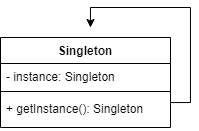

The diagram above was exported from draw.io. Its source (the exported page's mxGraphModel, read from the mxfile embedded in the PNG):
<mxGraphModel dx="913" dy="484" grid="1" gridSize="10" guides="1" tooltips="1" connect="1" arrows="1" fold="1" page="1" pageScale="1" pageWidth="827" pageHeight="1169" math="0" shadow="0">
  <root>
    <mxCell id="0" />
    <mxCell id="1" parent="0" />
    <mxCell id="90eie7e9EYTGOTyOfsR3-34" style="edgeStyle=orthogonalEdgeStyle;rounded=0;orthogonalLoop=1;jettySize=auto;html=1;" edge="1" parent="1" source="90eie7e9EYTGOTyOfsR3-28">
      <mxGeometry relative="1" as="geometry">
        <mxPoint x="370" y="300" as="targetPoint" />
        <Array as="points">
          <mxPoint x="470" y="375" />
          <mxPoint x="470" y="280" />
          <mxPoint x="370" y="280" />
        </Array>
      </mxGeometry>
    </mxCell>
    <mxCell id="90eie7e9EYTGOTyOfsR3-28" value="Singleton" style="swimlane;fontStyle=1;align=center;verticalAlign=top;childLayout=stackLayout;horizontal=1;startSize=26;horizontalStack=0;resizeParent=1;resizeParentMax=0;resizeLast=0;collapsible=1;marginBottom=0;whiteSpace=wrap;html=1;" vertex="1" parent="1">
      <mxGeometry x="280" y="310" width="170" height="90" as="geometry" />
    </mxCell>
    <mxCell id="90eie7e9EYTGOTyOfsR3-29" value="- instance:&amp;nbsp;Singleton" style="text;strokeColor=none;fillColor=none;align=left;verticalAlign=top;spacingLeft=4;spacingRight=4;overflow=hidden;rotatable=0;points=[[0,0.5],[1,0.5]];portConstraint=eastwest;whiteSpace=wrap;html=1;" vertex="1" parent="90eie7e9EYTGOTyOfsR3-28">
      <mxGeometry y="26" width="170" height="24" as="geometry" />
    </mxCell>
    <mxCell id="90eie7e9EYTGOTyOfsR3-30" value="" style="line;strokeWidth=1;fillColor=none;align=left;verticalAlign=middle;spacingTop=-1;spacingLeft=3;spacingRight=3;rotatable=0;labelPosition=right;points=[];portConstraint=eastwest;strokeColor=inherit;" vertex="1" parent="90eie7e9EYTGOTyOfsR3-28">
      <mxGeometry y="50" width="170" height="8" as="geometry" />
    </mxCell>
    <mxCell id="90eie7e9EYTGOTyOfsR3-31" value="+ getInstance(): Singleton" style="text;strokeColor=none;fillColor=none;align=left;verticalAlign=top;spacingLeft=4;spacingRight=4;overflow=hidden;rotatable=0;points=[[0,0.5],[1,0.5]];portConstraint=eastwest;whiteSpace=wrap;html=1;" vertex="1" parent="90eie7e9EYTGOTyOfsR3-28">
      <mxGeometry y="58" width="170" height="32" as="geometry" />
    </mxCell>
  </root>
</mxGraphModel>